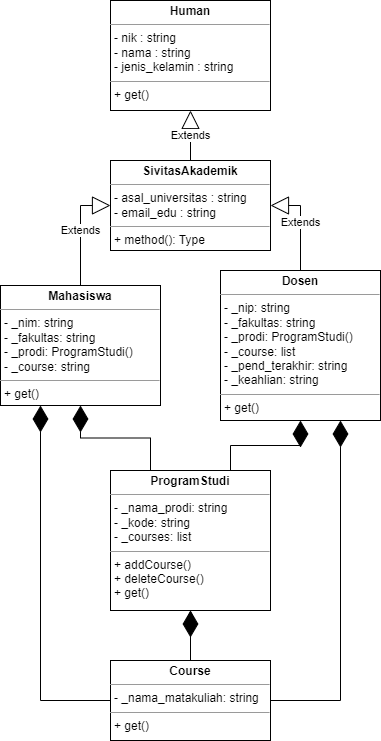

The diagram above was exported from draw.io. Its source (the exported page's mxGraphModel, read from the mxfile embedded in the PNG):
<mxGraphModel dx="1050" dy="573" grid="1" gridSize="10" guides="1" tooltips="1" connect="1" arrows="1" fold="1" page="1" pageScale="1" pageWidth="827" pageHeight="1169" math="0" shadow="0">
  <root>
    <mxCell id="0" />
    <mxCell id="1" parent="0" />
    <mxCell id="FW5h7qvhSLV3Ibnt1vEN-10" value="&lt;p style=&quot;margin:0px;margin-top:4px;text-align:center;&quot;&gt;&lt;b&gt;ProgramStudi&lt;/b&gt;&lt;/p&gt;&lt;hr size=&quot;1&quot;&gt;&lt;p style=&quot;border-color: var(--border-color); margin: 0px 0px 0px 4px;&quot;&gt;- _nama_prodi: string&lt;/p&gt;&lt;p style=&quot;border-color: var(--border-color); margin: 0px 0px 0px 4px;&quot;&gt;- _kode: string&lt;/p&gt;&lt;p style=&quot;border-color: var(--border-color); margin: 0px 0px 0px 4px;&quot;&gt;- _courses: list&lt;/p&gt;&lt;hr size=&quot;1&quot;&gt;&lt;p style=&quot;margin:0px;margin-left:4px;&quot;&gt;+ addCourse()&lt;/p&gt;&lt;p style=&quot;margin:0px;margin-left:4px;&quot;&gt;+ deleteCourse()&lt;/p&gt;&lt;p style=&quot;margin:0px;margin-left:4px;&quot;&gt;+ get()&lt;/p&gt;" style="verticalAlign=top;align=left;overflow=fill;fontSize=12;fontFamily=Helvetica;html=1;" parent="1" vertex="1">
      <mxGeometry x="230" y="640" width="160" height="140" as="geometry" />
    </mxCell>
    <mxCell id="FW5h7qvhSLV3Ibnt1vEN-26" value="" style="edgeStyle=orthogonalEdgeStyle;rounded=0;orthogonalLoop=1;jettySize=auto;html=1;" parent="1" source="FW5h7qvhSLV3Ibnt1vEN-11" target="FW5h7qvhSLV3Ibnt1vEN-10" edge="1">
      <mxGeometry relative="1" as="geometry" />
    </mxCell>
    <mxCell id="FW5h7qvhSLV3Ibnt1vEN-11" value="&lt;p style=&quot;margin:0px;margin-top:4px;text-align:center;&quot;&gt;&lt;b&gt;Course&lt;/b&gt;&lt;/p&gt;&lt;hr size=&quot;1&quot;&gt;&lt;p style=&quot;margin:0px;margin-left:4px;&quot;&gt;- _nama_matakuliah: string&lt;/p&gt;&lt;hr size=&quot;1&quot;&gt;&lt;p style=&quot;margin:0px;margin-left:4px;&quot;&gt;+ get()&lt;/p&gt;" style="verticalAlign=top;align=left;overflow=fill;fontSize=12;fontFamily=Helvetica;html=1;" parent="1" vertex="1">
      <mxGeometry x="230" y="830" width="160" height="80" as="geometry" />
    </mxCell>
    <mxCell id="FW5h7qvhSLV3Ibnt1vEN-12" value="&lt;p style=&quot;margin:0px;margin-top:4px;text-align:center;&quot;&gt;&lt;b&gt;Dosen&lt;/b&gt;&lt;/p&gt;&lt;hr size=&quot;1&quot;&gt;&lt;p style=&quot;margin:0px;margin-left:4px;&quot;&gt;- _nip: string&lt;/p&gt;&lt;p style=&quot;margin:0px;margin-left:4px;&quot;&gt;&lt;span style=&quot;background-color: initial;&quot;&gt;- _fakultas: string&lt;/span&gt;&lt;/p&gt;&lt;p style=&quot;margin:0px;margin-left:4px;&quot;&gt;- _prodi: ProgramStudi()&lt;/p&gt;&lt;p style=&quot;margin:0px;margin-left:4px;&quot;&gt;- _course: list&lt;/p&gt;&lt;p style=&quot;margin:0px;margin-left:4px;&quot;&gt;- _pend_terakhir: string&lt;/p&gt;&lt;p style=&quot;margin:0px;margin-left:4px;&quot;&gt;- _keahlian: string&lt;/p&gt;&lt;hr size=&quot;1&quot;&gt;&lt;p style=&quot;margin:0px;margin-left:4px;&quot;&gt;+ get()&lt;/p&gt;" style="verticalAlign=top;align=left;overflow=fill;fontSize=12;fontFamily=Helvetica;html=1;" parent="1" vertex="1">
      <mxGeometry x="340" y="440" width="160" height="150" as="geometry" />
    </mxCell>
    <mxCell id="FW5h7qvhSLV3Ibnt1vEN-13" value="&lt;p style=&quot;margin:0px;margin-top:4px;text-align:center;&quot;&gt;&lt;b&gt;Mahasiswa&lt;/b&gt;&lt;/p&gt;&lt;hr size=&quot;1&quot;&gt;&lt;p style=&quot;margin:0px;margin-left:4px;&quot;&gt;- _nim: string&lt;/p&gt;&lt;p style=&quot;margin:0px;margin-left:4px;&quot;&gt;- _fakultas: string&lt;/p&gt;&lt;p style=&quot;margin:0px;margin-left:4px;&quot;&gt;- _prodi: ProgramStudi()&lt;/p&gt;&lt;p style=&quot;margin:0px;margin-left:4px;&quot;&gt;- _course: string&lt;/p&gt;&lt;hr size=&quot;1&quot;&gt;&lt;p style=&quot;margin:0px;margin-left:4px;&quot;&gt;+ get()&lt;/p&gt;" style="verticalAlign=top;align=left;overflow=fill;fontSize=12;fontFamily=Helvetica;html=1;" parent="1" vertex="1">
      <mxGeometry x="120" y="455" width="160" height="120" as="geometry" />
    </mxCell>
    <mxCell id="FW5h7qvhSLV3Ibnt1vEN-14" value="&lt;p style=&quot;margin:0px;margin-top:4px;text-align:center;&quot;&gt;&lt;b&gt;SivitasAkademik&lt;/b&gt;&lt;/p&gt;&lt;hr size=&quot;1&quot;&gt;&lt;p style=&quot;margin:0px;margin-left:4px;&quot;&gt;- asal_universitas : string&lt;/p&gt;&lt;p style=&quot;margin:0px;margin-left:4px;&quot;&gt;- email_edu : string&lt;/p&gt;&lt;hr size=&quot;1&quot;&gt;&lt;p style=&quot;margin:0px;margin-left:4px;&quot;&gt;+ method(): Type&lt;/p&gt;" style="verticalAlign=top;align=left;overflow=fill;fontSize=12;fontFamily=Helvetica;html=1;" parent="1" vertex="1">
      <mxGeometry x="230" y="330" width="160" height="90" as="geometry" />
    </mxCell>
    <mxCell id="FW5h7qvhSLV3Ibnt1vEN-15" value="&lt;p style=&quot;margin:0px;margin-top:4px;text-align:center;&quot;&gt;&lt;b&gt;Human&lt;/b&gt;&lt;/p&gt;&lt;hr size=&quot;1&quot;&gt;&lt;p style=&quot;margin:0px;margin-left:4px;&quot;&gt;- nik : string&lt;/p&gt;&lt;p style=&quot;margin:0px;margin-left:4px;&quot;&gt;- nama : string&lt;/p&gt;&lt;p style=&quot;margin:0px;margin-left:4px;&quot;&gt;- jenis_kelamin : string&lt;/p&gt;&lt;hr size=&quot;1&quot;&gt;&lt;p style=&quot;margin:0px;margin-left:4px;&quot;&gt;+ get()&lt;/p&gt;" style="verticalAlign=top;align=left;overflow=fill;fontSize=12;fontFamily=Helvetica;html=1;" parent="1" vertex="1">
      <mxGeometry x="230" y="170" width="160" height="110" as="geometry" />
    </mxCell>
    <mxCell id="FW5h7qvhSLV3Ibnt1vEN-16" value="Extends" style="endArrow=block;endSize=16;endFill=0;html=1;rounded=0;entryX=0.5;entryY=1;entryDx=0;entryDy=0;" parent="1" source="FW5h7qvhSLV3Ibnt1vEN-14" target="FW5h7qvhSLV3Ibnt1vEN-15" edge="1">
      <mxGeometry width="160" relative="1" as="geometry">
        <mxPoint x="180" y="410" as="sourcePoint" />
        <mxPoint x="340" y="410" as="targetPoint" />
      </mxGeometry>
    </mxCell>
    <mxCell id="FW5h7qvhSLV3Ibnt1vEN-18" value="Extends" style="endArrow=block;endSize=16;endFill=0;html=1;rounded=0;entryX=1;entryY=0.5;entryDx=0;entryDy=0;exitX=0.5;exitY=0;exitDx=0;exitDy=0;edgeStyle=orthogonalEdgeStyle;" parent="1" source="FW5h7qvhSLV3Ibnt1vEN-12" target="FW5h7qvhSLV3Ibnt1vEN-14" edge="1">
      <mxGeometry width="160" relative="1" as="geometry">
        <mxPoint x="290" y="380" as="sourcePoint" />
        <mxPoint x="290" y="330" as="targetPoint" />
      </mxGeometry>
    </mxCell>
    <mxCell id="FW5h7qvhSLV3Ibnt1vEN-19" value="Extends" style="endArrow=block;endSize=16;endFill=0;html=1;rounded=0;entryX=0;entryY=0.5;entryDx=0;entryDy=0;exitX=0.5;exitY=0;exitDx=0;exitDy=0;edgeStyle=orthogonalEdgeStyle;" parent="1" source="FW5h7qvhSLV3Ibnt1vEN-13" target="FW5h7qvhSLV3Ibnt1vEN-14" edge="1">
      <mxGeometry width="160" relative="1" as="geometry">
        <mxPoint x="300" y="390" as="sourcePoint" />
        <mxPoint x="300" y="340" as="targetPoint" />
      </mxGeometry>
    </mxCell>
    <mxCell id="FW5h7qvhSLV3Ibnt1vEN-20" value="" style="endArrow=diamondThin;endFill=1;endSize=24;html=1;rounded=0;entryX=0.5;entryY=1;entryDx=0;entryDy=0;exitX=0.5;exitY=0;exitDx=0;exitDy=0;" parent="1" source="FW5h7qvhSLV3Ibnt1vEN-11" target="FW5h7qvhSLV3Ibnt1vEN-10" edge="1">
      <mxGeometry width="160" relative="1" as="geometry">
        <mxPoint x="250" y="700" as="sourcePoint" />
        <mxPoint x="340" y="710" as="targetPoint" />
      </mxGeometry>
    </mxCell>
    <mxCell id="FW5h7qvhSLV3Ibnt1vEN-21" value="" style="endArrow=diamondThin;endFill=1;endSize=24;html=1;rounded=0;entryX=0.5;entryY=1;entryDx=0;entryDy=0;edgeStyle=orthogonalEdgeStyle;exitX=0.75;exitY=0;exitDx=0;exitDy=0;" parent="1" source="FW5h7qvhSLV3Ibnt1vEN-10" target="FW5h7qvhSLV3Ibnt1vEN-12" edge="1">
      <mxGeometry width="160" relative="1" as="geometry">
        <mxPoint x="380" y="670" as="sourcePoint" />
        <mxPoint x="340" y="710" as="targetPoint" />
      </mxGeometry>
    </mxCell>
    <mxCell id="FW5h7qvhSLV3Ibnt1vEN-22" value="" style="endArrow=diamondThin;endFill=1;endSize=24;html=1;rounded=0;entryX=0.75;entryY=1;entryDx=0;entryDy=0;edgeStyle=orthogonalEdgeStyle;exitX=1;exitY=0.5;exitDx=0;exitDy=0;" parent="1" source="FW5h7qvhSLV3Ibnt1vEN-11" target="FW5h7qvhSLV3Ibnt1vEN-12" edge="1">
      <mxGeometry width="160" relative="1" as="geometry">
        <mxPoint x="370" y="760" as="sourcePoint" />
        <mxPoint x="400" y="730" as="targetPoint" />
      </mxGeometry>
    </mxCell>
    <mxCell id="FW5h7qvhSLV3Ibnt1vEN-24" value="" style="endArrow=diamondThin;endFill=1;endSize=24;html=1;rounded=0;exitX=0;exitY=0.5;exitDx=0;exitDy=0;edgeStyle=orthogonalEdgeStyle;entryX=0.25;entryY=1;entryDx=0;entryDy=0;" parent="1" source="FW5h7qvhSLV3Ibnt1vEN-11" target="FW5h7qvhSLV3Ibnt1vEN-13" edge="1">
      <mxGeometry width="160" relative="1" as="geometry">
        <mxPoint x="290" y="850" as="sourcePoint" />
        <mxPoint x="170" y="720" as="targetPoint" />
      </mxGeometry>
    </mxCell>
    <mxCell id="FW5h7qvhSLV3Ibnt1vEN-25" value="" style="endArrow=diamondThin;endFill=1;endSize=24;html=1;rounded=0;exitX=0.25;exitY=0;exitDx=0;exitDy=0;edgeStyle=orthogonalEdgeStyle;entryX=0.5;entryY=1;entryDx=0;entryDy=0;" parent="1" source="FW5h7qvhSLV3Ibnt1vEN-10" target="FW5h7qvhSLV3Ibnt1vEN-13" edge="1">
      <mxGeometry width="160" relative="1" as="geometry">
        <mxPoint x="300" y="860" as="sourcePoint" />
        <mxPoint x="240" y="610" as="targetPoint" />
      </mxGeometry>
    </mxCell>
  </root>
</mxGraphModel>